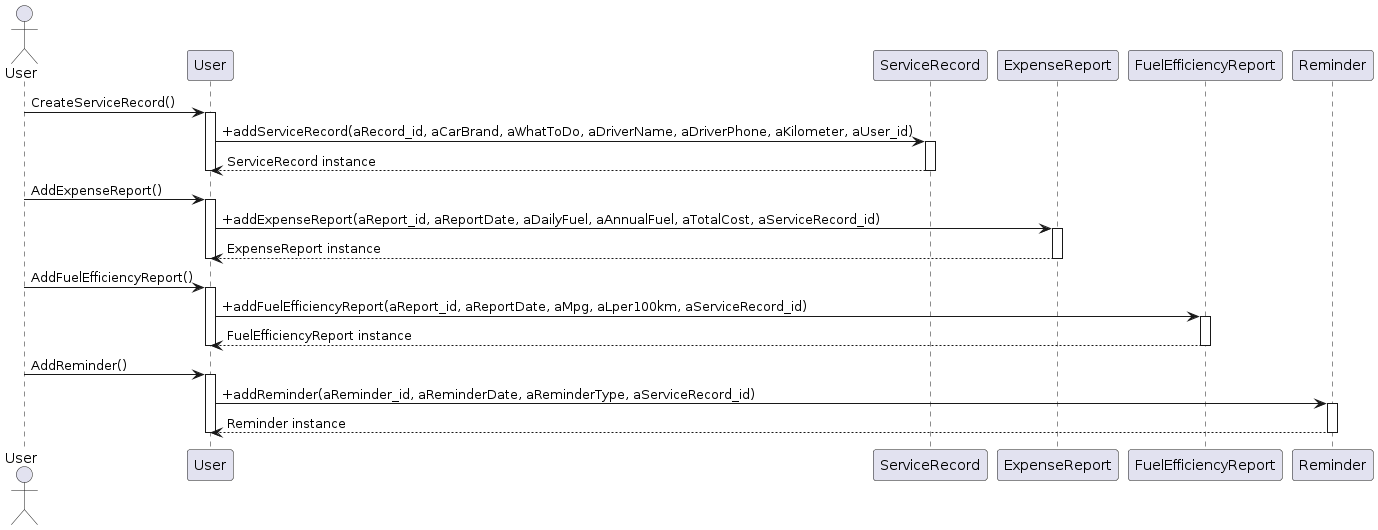

The diagram above was rendered by PlantUML. Its source (embedded in the PNG):
@startuml
actor User

participant "User" as U
participant "ServiceRecord" as SR
participant "ExpenseReport" as ER
participant "FuelEfficiencyReport" as FER
participant "Reminder" as R

User -> U : CreateServiceRecord()
activate U
U -> SR : +addServiceRecord(aRecord_id, aCarBrand, aWhatToDo, aDriverName, aDriverPhone, aKilometer, aUser_id)
activate SR
SR --> U : ServiceRecord instance
deactivate SR
deactivate U

User -> U : AddExpenseReport()
activate U
U -> ER : +addExpenseReport(aReport_id, aReportDate, aDailyFuel, aAnnualFuel, aTotalCost, aServiceRecord_id)
activate ER
ER --> U : ExpenseReport instance
deactivate ER
deactivate U

User -> U : AddFuelEfficiencyReport()
activate U
U -> FER : +addFuelEfficiencyReport(aReport_id, aReportDate, aMpg, aLper100km, aServiceRecord_id)
activate FER
FER --> U : FuelEfficiencyReport instance
deactivate FER
deactivate U

User -> U : AddReminder()
activate U
U -> R : +addReminder(aReminder_id, aReminderDate, aReminderType, aServiceRecord_id)
activate R
R --> U : Reminder instance
deactivate R
deactivate U
@enduml